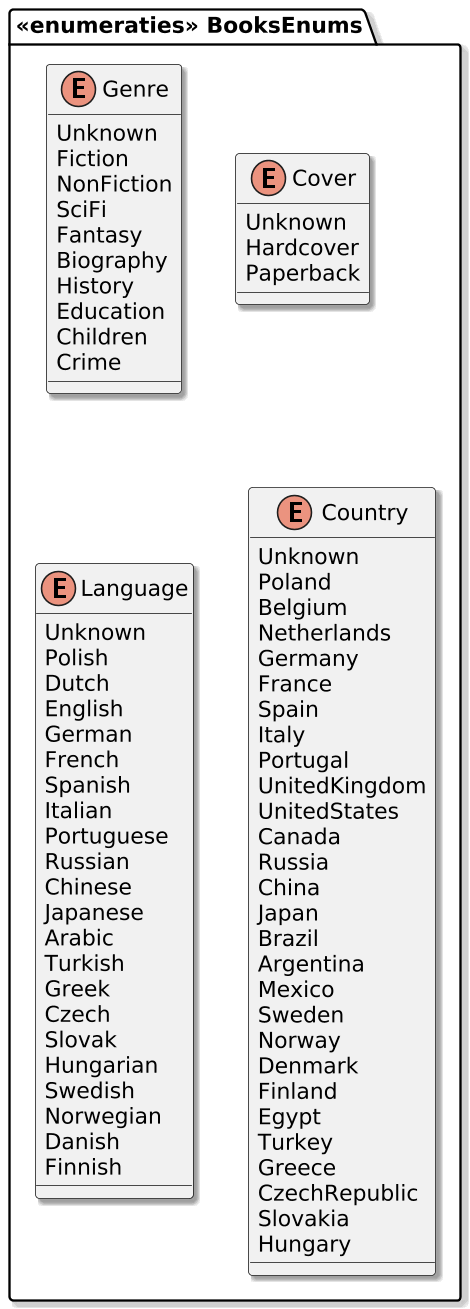

The diagram above was rendered by PlantUML. Its source (embedded in the PNG):
@startuml
skinparam shadowing true
skinparam dpi 150

package "«enumeraties» BooksEnums" {
  enum Genre {
    Unknown
    Fiction
    NonFiction
    SciFi
    Fantasy
    Biography
    History
    Education
    Children
    Crime
  }

  enum Cover {
    Unknown
    Hardcover
    Paperback
  }

  enum Language {
    Unknown
    Polish
    Dutch
    English
    German
    French
    Spanish
    Italian
    Portuguese
    Russian
    Chinese
    Japanese
    Arabic
    Turkish
    Greek
    Czech
    Slovak
    Hungarian
    Swedish
    Norwegian
    Danish
    Finnish
  }

  enum Country {
    Unknown
    Poland
    Belgium
    Netherlands
    Germany
    France
    Spain
    Italy
    Portugal
    UnitedKingdom
    UnitedStates
    Canada
    Russia
    China
    Japan
    Brazil
    Argentina
    Mexico
    Sweden
    Norway
    Denmark
    Finland
    Egypt
    Turkey
    Greece
    CzechRepublic
    Slovakia
    Hungary
  }
}
@enduml